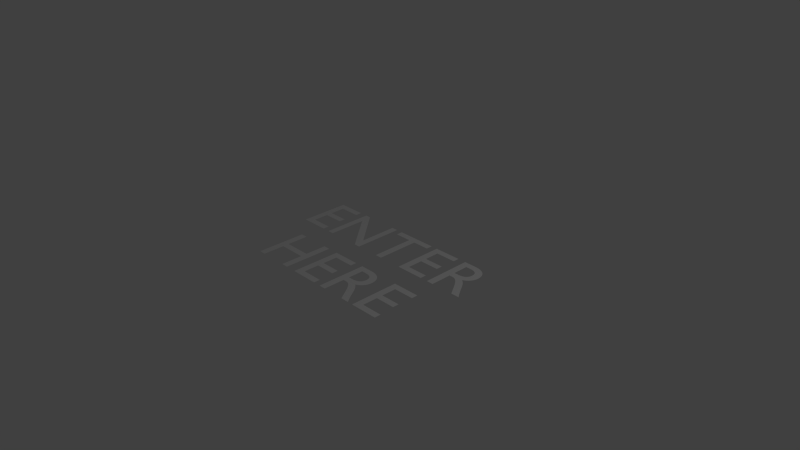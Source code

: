 # Source: enter.blend  (saved by Blender 2.73.0; exported with 4.5.12 LTS)
import bpy
from mathutils import Matrix  # noqa: F401  (used for matrix-valued properties, if any)

bpy.ops.wm.read_factory_settings(use_empty=True)
scene = bpy.context.scene
scene.name = 'Scene'

# ---- collections
col_collection_1 = bpy.data.collections.new('Collection 1'); scene.collection.children.link(col_collection_1)

# ---- world
world_world = bpy.data.worlds.new('World'); scene.world = world_world
world_world.color = (0.05088, 0.05088, 0.05088)
world_world.use_sun_shadow = False
world_world.sun_shadow_jitter_overblur = 0.0
world_world.cycles.sampling_method = 'MANUAL'
world_world.cycles.sample_map_resolution = 256

# ---- cameras
cam_camera = bpy.data.cameras.new('Camera')
cam_camera.clip_end = 100.0
cam_camera.lens = 35.0
cam_camera.sensor_width = 32.0
cam_camera.sensor_height = 18.0
cam_camera.ortho_scale = 7.314
cam_camera.dof.focus_distance = 0.0
cam_camera.dof.aperture_fstop = 128.0

# ---- lights
light_lamp = bpy.data.lights.new('Lamp', 'POINT')
light_lamp.transmission_factor = 0.0
light_lamp.cutoff_distance = 30.0
light_lamp.energy = 100.0
light_lamp.shadow_buffer_clip_start = 1.001
light_lamp.shadow_soft_size = 0.1
light_lamp.shadow_maximum_resolution = 0.006
light_lamp.use_absolute_resolution = True
light_lamp.cycles.use_multiple_importance_sampling = False

# ---- curves / text
txt_text = bpy.data.curves.new('Text', 'FONT')
txt_text.dimensions = '2D'
txt_text.body = 'ENTER\nHERE'
txt_text.use_path_clamp = True
txt_text.bevel_resolution = 0
txt_text.align_x = 'CENTER'

# ---- objects
ob_text = bpy.data.objects.new('Text', txt_text)
ob_lamp = bpy.data.objects.new('Lamp', light_lamp)
ob_camera = bpy.data.objects.new('Camera', cam_camera)

# ---- transforms, parenting, visibility, modifiers, constraints
ob_text.location = (0.0, 0.0, 0.0)
ob_text.lineart.crease_threshold = 0.0
ob_lamp.location = (4.076, 1.005, 5.904)
ob_lamp.rotation_euler = (0.6503, 0.05522, 1.866)
ob_lamp.lock_rotations_4d = False
ob_lamp.empty_display_type = 'ARROWS'
ob_lamp.color = (0.0, 0.0, 0.0, 0.0)
ob_lamp.lineart.crease_threshold = 0.0
ob_camera.location = (7.481, -6.508, 5.344)
ob_camera.rotation_euler = (1.109, 0.01082, 0.8149)
ob_camera.lock_rotations_4d = False
ob_camera.empty_display_type = 'ARROWS'
ob_camera.color = (0.0, 0.0, 0.0, 0.0)
ob_camera.display_type = 'WIRE'
ob_camera.lineart.crease_threshold = 0.0

# ---- collection membership
col_collection_1.objects.link(ob_text)
col_collection_1.objects.link(ob_lamp)
col_collection_1.objects.link(ob_camera)

# ---- scene / render settings (as saved in the file)
scene.camera = ob_camera
scene.frame_start = 1; scene.frame_end = 250; scene.frame_set(1)
scene.render.engine = 'BLENDER_EEVEE_NEXT'
scene.render.resolution_percentage = 50
scene.render.dither_intensity = 0.0
scene.cycles.use_denoising = False
scene.cycles.samples = 10
scene.cycles.sampling_pattern = 'TABULATED_SOBOL'
scene.cycles.light_sampling_threshold = 0.0
scene.cycles.use_adaptive_sampling = False
scene.cycles.use_light_tree = False
scene.cycles.blur_glossy = 0.0
scene.cycles.pixel_filter_type = 'GAUSSIAN'
scene.cycles.sample_clamp_indirect = 0.0
scene.view_settings.view_transform = 'Standard'
bpy.context.view_layer.update()
